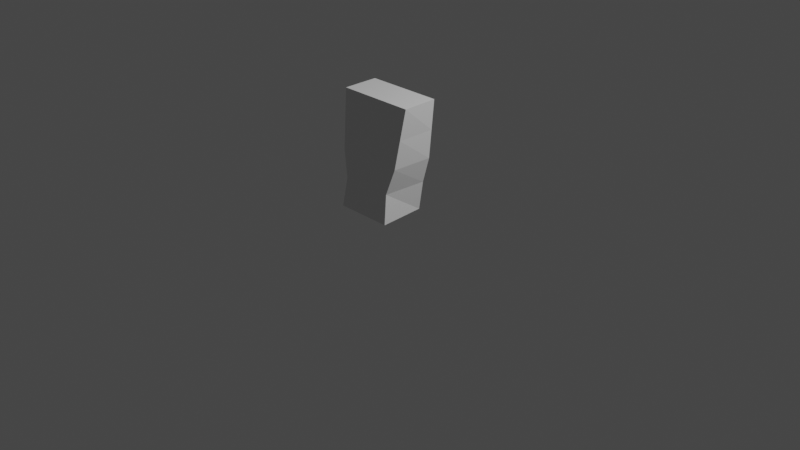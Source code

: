 # Source: lowpolychar.blend  (saved by Blender 3.6.11; exported with 4.5.12 LTS)
import bpy
from mathutils import Matrix  # noqa: F401  (used for matrix-valued properties, if any)

bpy.ops.wm.read_factory_settings(use_empty=True)
scene = bpy.context.scene
scene.name = 'Scene'

# ---- collections
col_collection = bpy.data.collections.new('Collection'); scene.collection.children.link(col_collection)

# ---- materials (node trees are filled in below, after node groups)
mat_material = bpy.data.materials.new('Material')
mat_material.alpha_threshold = 0.0
mat_material.use_transparent_shadow = False
mat_material.roughness = 0.5
mat_material.line_color = (0.0, 0.0, 0.0, 1.0)

# ---- material node trees
mat_material.use_nodes = True; mat_material.node_tree.nodes.clear()
_N = mat_material.node_tree.nodes; _L = mat_material.node_tree.links
n0 = _N.new('ShaderNodeOutputMaterial'); n0.name = 'Material Output'; n0.location = (300, 300)
n1 = _N.new('ShaderNodeBsdfPrincipled'); n1.name = 'Principled BSDF'; n1.location = (10, 300)
n1.distribution = 'GGX'
n1.subsurface_method = 'RANDOM_WALK_SKIN'
n1.inputs[3].default_value = 1.45
n1.inputs[27].default_value = (0.0, 0.0, 0.0, 1.0)
n1.inputs[28].default_value = 1.0
_L.new(n1.outputs[0], n0.inputs[0])
n0.is_active_output = True

# ---- world
world_world = bpy.data.worlds.new('World'); scene.world = world_world
world_world.use_nodes = True; world_world.node_tree.nodes.clear()
_N = world_world.node_tree.nodes; _L = world_world.node_tree.links
n0 = _N.new('ShaderNodeOutputWorld'); n0.name = 'World Output'; n0.location = (300, 300)
n1 = _N.new('ShaderNodeBackground'); n1.name = 'Background'; n1.location = (10, 300)
n1.inputs[0].default_value = (0.05088, 0.05088, 0.05088, 1.0)
_L.new(n1.outputs[0], n0.inputs[0])
n0.is_active_output = True
world_world.color = (0.05088, 0.05088, 0.05088)
world_world.use_sun_shadow = False
world_world.sun_shadow_jitter_overblur = 0.0

# ---- cameras
cam_camera = bpy.data.cameras.new('Camera')
cam_camera.clip_end = 100.0
cam_camera.ortho_scale = 7.314

# ---- lights
light_light = bpy.data.lights.new('Light', 'POINT')
light_light.transmission_factor = 0.0
light_light.energy = 1000.0
light_light.shadow_soft_size = 0.1
light_light.shadow_maximum_resolution = 0.006
light_light.use_absolute_resolution = True

# ---- meshes
me_cube = bpy.data.meshes.new('Cube')
me_cube.from_pydata([(0.4141, 0.06164, 1.375), (0.3015, -0.01437, 0.2228), (0.4179, -0.31, 1.368), (0.3052, -0.4789, 0.1992), (0.0, -0.01437, 0.2228), (0.0, -0.31, 1.368), (0.0, -0.4789, 0.1992), (0.0, 0.06164, 1.375), (0.4038, 0.04148, 1.07), (0.388, -0.3548, 1.058), (0.0, 0.04148, 1.07), (0.0, -0.3548, 1.058), (0.394, 0.02247, 0.7812), (0.3598, -0.3971, 0.7657), (0.0, 0.02247, 0.7812), (0.0, -0.3971, 0.7657), (0.3321, 0.005127, 0.5183), (0.281, -0.4356, 0.499), (0.0, 0.005127, 0.5183), (0.0, -0.4356, 0.499)], [], [(4, 1, 3, 6), (8, 0, 2, 9), (10, 7, 0, 8), (9, 2, 5, 11), (0, 7, 5, 2), (13, 9, 11, 15), (14, 10, 8, 12), (12, 8, 9, 13), (16, 12, 13, 17), (18, 14, 12, 16), (17, 13, 15, 19), (3, 17, 19, 6), (4, 18, 16, 1), (1, 16, 17, 3)])
_uv = me_cube.uv_layers.new(name='UVMap')
_uv.uv.foreach_set('vector', [0.2615, 0.5, 0.3461, 0.471, 0.3419, 0.7749, 0.2615, 0.75, 0.566, 0.5378, 0.6454, 0.5619, 0.646, 0.7286, 0.5654, 0.7409, 0.5587, 0.3865, 0.625, 0.3865, 0.6454, 0.5619, 0.566, 0.5378, 0.5654, 0.7409, 0.646, 0.7286, 0.625, 0.8635, 0.5587, 0.8635, 0.6454, 0.5619, 0.7385, 0.6025, 0.7385, 0.6985, 0.646, 0.7286, 0.4893, 0.7525, 0.5654, 0.7409, 0.5587, 0.8635, 0.4961, 0.8635, 0.4961, 0.3865, 0.5587, 0.3865, 0.566, 0.5378, 0.4911, 0.5151, 0.4911, 0.5151, 0.566, 0.5378, 0.5654, 0.7409, 0.4893, 0.7525, 0.4229, 0.4943, 0.4911, 0.5151, 0.4893, 0.7525, 0.4199, 0.763, 0.4391, 0.3865, 0.4961, 0.3865, 0.4911, 0.5151, 0.4229, 0.4943, 0.4199, 0.763, 0.4893, 0.7525, 0.4961, 0.8635, 0.4391, 0.8635, 0.3419, 0.7749, 0.4199, 0.763, 0.4391, 0.8635, 0.375, 0.8635, 0.375, 0.3865, 0.4391, 0.3865, 0.4229, 0.4943, 0.3461, 0.471, 0.3461, 0.471, 0.4229, 0.4943, 0.4199, 0.763, 0.3419, 0.7749])
me_cube.materials.append(mat_material)
me_cube.use_mirror_vertex_groups = False
me_cube.update()

# ---- objects
ob_cube = bpy.data.objects.new('Cube', me_cube)
ob_light = bpy.data.objects.new('Light', light_light)
ob_camera = bpy.data.objects.new('Camera', cam_camera)
ob_empty = bpy.data.objects.new('Empty', None)
ob_empty_001 = bpy.data.objects.new('Empty.001', None)

# ---- transforms, parenting, visibility, modifiers, constraints
ob_cube.location = (0.0, 0.0, 0.0)
ob_cube.lock_rotations_4d = False
ob_cube.empty_display_type = 'ARROWS'
ob_cube.lineart.crease_threshold = 0.0
_m = ob_cube.modifiers.new('Mirror', 'MIRROR')
_m.use_clip = True
ob_light.location = (4.076, 1.005, 5.904)
ob_light.rotation_euler = (0.6503, 0.05522, 1.866)
ob_light.lock_rotations_4d = False
ob_light.empty_display_type = 'ARROWS'
ob_light.color = (0.0, 0.0, 0.0, 0.0)
ob_light.lineart.crease_threshold = 0.0
ob_camera.location = (7.359, -6.926, 4.958)
ob_camera.rotation_euler = (1.109, 0.0, 0.8149)
ob_camera.lock_rotations_4d = False
ob_camera.empty_display_type = 'ARROWS'
ob_camera.color = (0.0, 0.0, 0.0, 0.0)
ob_camera.display_type = 'WIRE'
ob_camera.lineart.crease_threshold = 0.0
ob_empty.location = (1.074, 3.192, 0.0)
ob_empty.rotation_euler = (1.571, -0.0, 0.0)
ob_empty.empty_display_type = 'IMAGE'
ob_empty.empty_display_size = 5.0
ob_empty.use_empty_image_alpha = True
ob_empty.color = (1.0, 1.0, 1.0, 0.25)
ob_empty_001.location = (-2.566, -0.04676, 0.0)
ob_empty_001.rotation_euler = (1.571, -0.0, 4.712)
ob_empty_001.empty_display_type = 'IMAGE'
ob_empty_001.empty_display_size = 5.0
ob_empty_001.use_empty_image_alpha = True
ob_empty_001.color = (1.0, 1.0, 1.0, 0.25)

# ---- collection membership
col_collection.objects.link(ob_cube)
col_collection.objects.link(ob_light)
col_collection.objects.link(ob_camera)
col_collection.objects.link(ob_empty)
col_collection.objects.link(ob_empty_001)

# ---- scene / render settings (as saved in the file)
scene.camera = ob_camera
scene.frame_start = 1; scene.frame_end = 250; scene.frame_set(1)
scene.render.engine = 'BLENDER_EEVEE_NEXT'
scene.cycles.sampling_pattern = 'TABULATED_SOBOL'
scene.view_settings.view_transform = 'Filmic'
bpy.context.view_layer.update()
